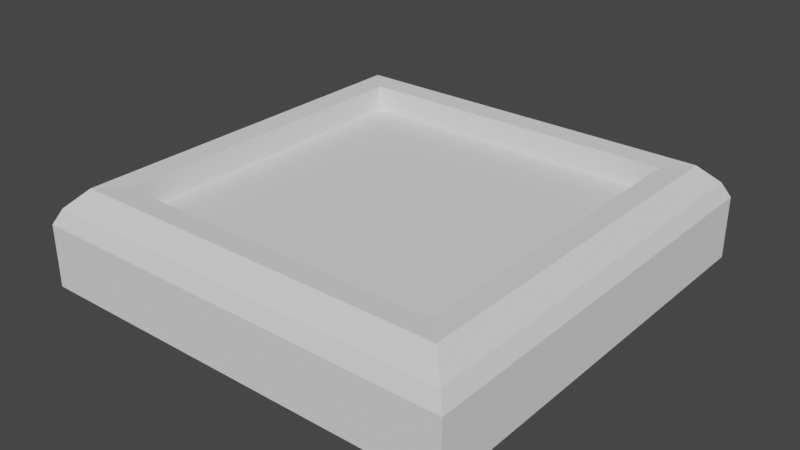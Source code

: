 # Source: Roof.blend  (saved by Blender 2.93.21; exported with 4.5.12 LTS)
import bpy
from mathutils import Matrix  # noqa: F401  (used for matrix-valued properties, if any)

bpy.ops.wm.read_factory_settings(use_empty=True)
scene = bpy.context.scene
scene.name = 'Scene'

# ---- collections
col_collection = bpy.data.collections.new('Collection'); scene.collection.children.link(col_collection)

# ---- world
world_world = bpy.data.worlds.new('World'); scene.world = world_world
world_world.use_nodes = True; world_world.node_tree.nodes.clear()
_N = world_world.node_tree.nodes; _L = world_world.node_tree.links
n0 = _N.new('ShaderNodeOutputWorld'); n0.name = 'World Output'; n0.location = (300, 300)
n1 = _N.new('ShaderNodeBackground'); n1.name = 'Background'; n1.location = (10, 300)
n1.inputs[0].default_value = (0.05088, 0.05088, 0.05088, 1.0)
_L.new(n1.outputs[0], n0.inputs[0])
n0.is_active_output = True
world_world.color = (0.05088, 0.05088, 0.05088)
world_world.use_sun_shadow = False
world_world.sun_shadow_jitter_overblur = 0.0

# ---- meshes
me_cube_017 = bpy.data.meshes.new('Cube.017')
me_cube_017.from_pydata([(-3.468, 0.2175, 0.7706), (3.468, 0.2175, 0.7706), (-3.468, 0.2175, -0.7706), (3.468, 0.2175, -0.7706), (-4.501, -0.2222, 1.0), (4.501, -0.2222, 1.0), (-4.501, -0.2222, -1.0), (4.501, -0.2222, -1.0), (-3.468, 0.09857, -0.7706), (-3.468, 0.09857, 0.7706), (3.468, 0.09857, 0.7706), (3.468, 0.09857, -0.7706), (-3.959, 0.2222, -0.8796), (-4.501, 0.06761, -1.0), (-4.342, 0.1379, -0.9647), (-4.501, 0.06761, 1.0), (-3.959, 0.2222, 0.8796), (-4.342, 0.1379, 0.9647), (4.501, 0.06761, 1.0), (3.959, 0.2222, 0.8796), (4.342, 0.1379, 0.9647), (4.501, 0.06761, -1.0), (3.959, 0.2222, -0.8796), (4.342, 0.1379, -0.9647)], [], [(3, 2, 8, 11), (13, 6, 4, 15), (6, 7, 5, 4), (3, 1, 19, 22), (2, 3, 22, 12), (13, 21, 7, 6), (4, 5, 18, 15), (7, 21, 18, 5), (1, 0, 16, 19), (9, 10, 11, 8), (0, 1, 10, 9), (1, 3, 11, 10), (2, 0, 9, 8), (13, 15, 17, 14), (14, 17, 16, 12), (15, 18, 20, 17), (17, 20, 19, 16), (18, 21, 23, 20), (20, 23, 22, 19), (21, 13, 14, 23), (23, 14, 12, 22), (0, 2, 12, 16)])
_uv = me_cube_017.uv_layers.new(name='UVMap')
_uv.uv.foreach_set('vector', [0.6039, 0.2289, 0.3961, 0.2289, 0.3961, 0.2289, 0.6039, 0.2289, 0.14, 0.5, 0.375, 0.5, 0.375, 0.75, 0.14, 0.75, 0.375, 0.5, 0.625, 0.5, 0.625, 0.75, 0.375, 0.75, 0.6039, 0.2289, 0.6039, 0.02109, 0.61, 0.01505, 0.61, 0.235, 0.3961, 0.2289, 0.6039, 0.2289, 0.61, 0.235, 0.39, 0.235, 0.375, 0.265, 0.625, 0.265, 0.625, 0.5, 0.375, 0.5, 0.375, 0.75, 0.625, 0.75, 0.625, 0.985, 0.375, 0.985, 0.625, 0.5, 0.86, 0.5, 0.86, 0.75, 0.625, 0.75, 0.6039, 0.02109, 0.3961, 0.02109, 0.39, 0.01505, 0.61, 0.01505, 0.3961, 0.02109, 0.6039, 0.02109, 0.6039, 0.2289, 0.3961, 0.2289, 0.3961, 0.02109, 0.6039, 0.02109, 0.6039, 0.02109, 0.3961, 0.02109, 0.6039, 0.02109, 0.6039, 0.2289, 0.6039, 0.2289, 0.6039, 0.02109, 0.3961, 0.2289, 0.3961, 0.02109, 0.3961, 0.02109, 0.3961, 0.2289, 0.14, 0.5, 0.14, 0.75, 0.125, 0.7456, 0.125, 0.5044, 0.375, 0.2456, 0.375, 0.004407, 0.39, 0.01505, 0.39, 0.235, 0.375, 0.985, 0.625, 0.985, 0.6206, 1.0, 0.3794, 1.0, 0.3794, 0.0, 0.6206, 0.0, 0.61, 0.01505, 0.39, 0.01505, 0.86, 0.75, 0.86, 0.5, 0.875, 0.5044, 0.875, 0.7456, 0.625, 0.004407, 0.625, 0.2456, 0.61, 0.235, 0.61, 0.01505, 0.625, 0.265, 0.375, 0.265, 0.3794, 0.25, 0.6206, 0.25, 0.6206, 0.25, 0.3794, 0.25, 0.39, 0.235, 0.61, 0.235, 0.3961, 0.02109, 0.3961, 0.2289, 0.39, 0.235, 0.39, 0.01505])
me_cube_017.use_remesh_fix_poles = True
me_cube_017.use_remesh_preserve_attributes = False
me_cube_017.update()

# ---- objects
ob_cube_015 = bpy.data.objects.new('Cube.015', me_cube_017)

# ---- transforms, parenting, visibility, modifiers, constraints
ob_cube_015.location = (0.0, 0.0, 0.0)
ob_cube_015.rotation_euler = (1.571, -0.0, 0.0)
ob_cube_015.scale = (0.2222, 1.0, 1.0)

# ---- collection membership
col_collection.objects.link(ob_cube_015)

# ---- scene / render settings (as saved in the file)
scene.frame_start = 1; scene.frame_end = 250; scene.frame_set(1)
scene.render.engine = 'BLENDER_EEVEE_NEXT'
scene.cycles.use_denoising = False
scene.cycles.samples = 128
scene.cycles.sampling_pattern = 'TABULATED_SOBOL'
scene.cycles.use_adaptive_sampling = False
scene.cycles.use_light_tree = False
scene.view_settings.view_transform = 'Filmic'
bpy.context.view_layer.update()

# ---- added for rendering (the .blend has no active camera and no usable light): camera, sun
cam_auto = bpy.data.cameras.new('AutoCamera')
cam_auto.lens = 50.0
cam_auto.sensor_width = 36.0
cam_auto.clip_end = 1000.0
ob_auto_camera = bpy.data.objects.new('AutoCamera', cam_auto)
scene.collection.objects.link(ob_auto_camera)
ob_auto_camera.location = (2.64903, -3.17883, 2.11922)
ob_auto_camera.rotation_euler = (1.09748, -7.21219e-08, 0.694738)
scene.camera = ob_auto_camera
light_auto_sun = bpy.data.lights.new('AutoSun', 'SUN')
light_auto_sun.energy = 3.0
light_auto_sun.angle = 0.0523599
ob_auto_sun = bpy.data.objects.new('AutoSun', light_auto_sun)
scene.collection.objects.link(ob_auto_sun)
ob_auto_sun.rotation_euler = (0.872665, 0.174533, 0.523599)
bpy.context.view_layer.update()
